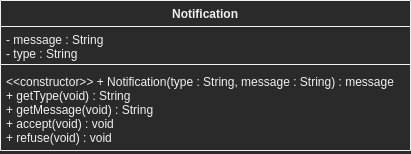

The diagram above was exported from draw.io. Its source (the exported page's mxGraphModel, read from the mxfile embedded in the PNG):
<mxGraphModel dx="868" dy="530" grid="1" gridSize="10" guides="1" tooltips="1" connect="1" arrows="1" fold="1" page="1" pageScale="1" pageWidth="850" pageHeight="1100" math="0" shadow="0">
  <root>
    <mxCell id="0" />
    <mxCell id="1" parent="0" />
    <mxCell id="TXbI88Kghhm70HEFPeug-1" value="Notification" style="swimlane;fontStyle=1;align=center;verticalAlign=top;childLayout=stackLayout;horizontal=1;startSize=26;horizontalStack=0;resizeParent=1;resizeParentMax=0;resizeLast=0;collapsible=1;marginBottom=0;" parent="1" vertex="1">
      <mxGeometry x="220" y="130" width="410" height="150" as="geometry" />
    </mxCell>
    <mxCell id="TXbI88Kghhm70HEFPeug-2" value="- message : String&#10;- type : String" style="text;strokeColor=none;fillColor=none;align=left;verticalAlign=top;spacingLeft=4;spacingRight=4;overflow=hidden;rotatable=0;points=[[0,0.5],[1,0.5]];portConstraint=eastwest;" parent="TXbI88Kghhm70HEFPeug-1" vertex="1">
      <mxGeometry y="26" width="410" height="34" as="geometry" />
    </mxCell>
    <mxCell id="TXbI88Kghhm70HEFPeug-3" value="" style="line;strokeWidth=1;fillColor=none;align=left;verticalAlign=middle;spacingTop=-1;spacingLeft=3;spacingRight=3;rotatable=0;labelPosition=right;points=[];portConstraint=eastwest;" parent="TXbI88Kghhm70HEFPeug-1" vertex="1">
      <mxGeometry y="60" width="410" height="8" as="geometry" />
    </mxCell>
    <mxCell id="TXbI88Kghhm70HEFPeug-4" value="&lt;&lt;constructor&gt;&gt; + Notification(type : String, message : String) : message&#10;+ getType(void) : String&#10;+ getMessage(void) : String&#10;+ accept(void) : void&#10;+ refuse(void) : void" style="text;strokeColor=none;fillColor=none;align=left;verticalAlign=top;spacingLeft=4;spacingRight=4;overflow=hidden;rotatable=0;points=[[0,0.5],[1,0.5]];portConstraint=eastwest;" parent="TXbI88Kghhm70HEFPeug-1" vertex="1">
      <mxGeometry y="68" width="410" height="82" as="geometry" />
    </mxCell>
  </root>
</mxGraphModel>